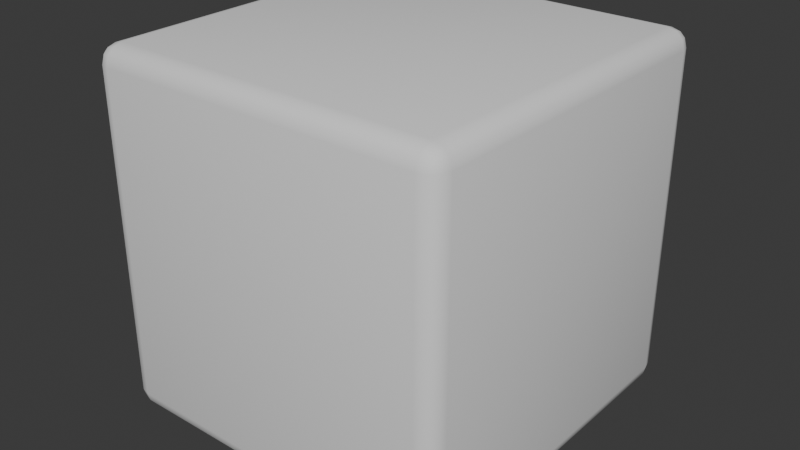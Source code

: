 # Source: SmoothCube_v2.blend  (saved by Blender 5.0.119; exported with 4.5.12 LTS)
import bpy
from mathutils import Matrix  # noqa: F401  (used for matrix-valued properties, if any)

bpy.ops.wm.read_factory_settings(use_empty=True)
scene = bpy.context.scene
scene.name = 'Scene'

# ---- collections
col_collection = bpy.data.collections.new('Collection'); scene.collection.children.link(col_collection)

# ---- world
world_world = bpy.data.worlds.new('World'); scene.world = world_world
world_world.use_nodes = True; world_world.node_tree.nodes.clear()
_N = world_world.node_tree.nodes; _L = world_world.node_tree.links
n0 = _N.new('ShaderNodeOutputWorld'); n0.name = 'World Output'; n0.location = (200, 100)
n1 = _N.new('ShaderNodeBackground'); n1.name = 'Background'; n1.location = (-200, 100)
n1.inputs[0].default_value = (0.05088, 0.05088, 0.05088, 1.0)
_L.new(n1.outputs[0], n0.inputs[0])
n0.is_active_output = True
world_world.color = (0.05088, 0.05088, 0.05088)
world_world.sun_shadow_jitter_overblur = 0.0

# ---- meshes
me_x = bpy.data.meshes.new('立方体')
me_x.from_pydata([(-0.45, -0.45, 0.0), (-0.45, -0.5, 0.05), (-0.5, -0.45, 0.05), (-0.45, -0.475, 0.00668), (-0.475, -0.45, 0.00668), (-0.4739, -0.4739, 0.01317), (-0.475, -0.4933, 0.05), (-0.45, -0.4933, 0.02503), (-0.4739, -0.4868, 0.02609), (-0.4933, -0.45, 0.02503), (-0.4933, -0.475, 0.05), (-0.4868, -0.4739, 0.02609), (-0.45, -0.5, 0.95), (-0.45, -0.45, 1.0), (-0.5, -0.45, 0.95), (-0.45, -0.4933, 0.975), (-0.475, -0.4933, 0.95), (-0.4739, -0.4868, 0.9739), (-0.475, -0.45, 0.9933), (-0.45, -0.475, 0.9933), (-0.4739, -0.4739, 0.9868), (-0.4933, -0.475, 0.95), (-0.4933, -0.45, 0.975), (-0.4868, -0.4739, 0.9739), (-0.45, 0.45, 0.0), (-0.5, 0.45, 0.05), (-0.45, 0.5, 0.05), (-0.475, 0.45, 0.00668), (-0.45, 0.475, 0.00668), (-0.4739, 0.4739, 0.01317), (-0.4933, 0.475, 0.05), (-0.4933, 0.45, 0.02503), (-0.4868, 0.4739, 0.02609), (-0.45, 0.4933, 0.02503), (-0.475, 0.4933, 0.05), (-0.4739, 0.4868, 0.02609), (-0.45, 0.45, 1.0), (-0.45, 0.5, 0.95), (-0.5, 0.45, 0.95), (-0.45, 0.475, 0.9933), (-0.475, 0.45, 0.9933), (-0.4739, 0.4739, 0.9868), (-0.475, 0.4933, 0.95), (-0.45, 0.4933, 0.975), (-0.4739, 0.4868, 0.9739), (-0.4933, 0.45, 0.975), (-0.4933, 0.475, 0.95), (-0.4868, 0.4739, 0.9739), (0.45, -0.45, 0.0), (0.5, -0.45, 0.05), (0.45, -0.5, 0.05), (0.475, -0.45, 0.00668), (0.45, -0.475, 0.00668), (0.4739, -0.4739, 0.01317), (0.4933, -0.475, 0.05), (0.4933, -0.45, 0.02503), (0.4868, -0.4739, 0.02609), (0.45, -0.4933, 0.02503), (0.475, -0.4933, 0.05), (0.4739, -0.4868, 0.02609), (0.45, -0.45, 1.0), (0.45, -0.5, 0.95), (0.5, -0.45, 0.95), (0.45, -0.475, 0.9933), (0.475, -0.45, 0.9933), (0.4739, -0.4739, 0.9868), (0.475, -0.4933, 0.95), (0.45, -0.4933, 0.975), (0.4739, -0.4868, 0.9739), (0.4933, -0.45, 0.975), (0.4933, -0.475, 0.95), (0.4868, -0.4739, 0.9739), (0.45, 0.45, 0.0), (0.45, 0.5, 0.05), (0.5, 0.45, 0.05), (0.45, 0.475, 0.00668), (0.475, 0.45, 0.00668), (0.4739, 0.4739, 0.01317), (0.475, 0.4933, 0.05), (0.45, 0.4933, 0.02503), (0.4739, 0.4868, 0.02609), (0.4933, 0.45, 0.02503), (0.4933, 0.475, 0.05), (0.4868, 0.4739, 0.02609), (0.45, 0.45, 1.0), (0.5, 0.45, 0.95), (0.45, 0.5, 0.95), (0.475, 0.45, 0.9933), (0.45, 0.475, 0.9933), (0.4739, 0.4739, 0.9868), (0.4933, 0.475, 0.95), (0.4933, 0.45, 0.975), (0.4868, 0.4739, 0.9739), (0.45, 0.4933, 0.975), (0.475, 0.4933, 0.95), (0.4739, 0.4868, 0.9739)], [], [(0, 3, 5, 4), (3, 7, 8, 5), (1, 6, 8, 7), (6, 10, 11, 8), (2, 9, 11, 10), (9, 4, 5, 11), (5, 8, 11), (12, 15, 17, 16), (15, 19, 20, 17), (13, 18, 20, 19), (18, 22, 23, 20), (14, 21, 23, 22), (21, 16, 17, 23), (17, 20, 23), (24, 27, 29, 28), (27, 31, 32, 29), (25, 30, 32, 31), (30, 34, 35, 32), (26, 33, 35, 34), (33, 28, 29, 35), (29, 32, 35), (36, 39, 41, 40), (39, 43, 44, 41), (37, 42, 44, 43), (42, 46, 47, 44), (38, 45, 47, 46), (45, 40, 41, 47), (41, 44, 47), (48, 51, 53, 52), (51, 55, 56, 53), (49, 54, 56, 55), (54, 58, 59, 56), (50, 57, 59, 58), (57, 52, 53, 59), (53, 56, 59), (60, 63, 65, 64), (63, 67, 68, 65), (61, 66, 68, 67), (66, 70, 71, 68), (62, 69, 71, 70), (69, 64, 65, 71), (65, 68, 71), (72, 75, 77, 76), (75, 79, 80, 77), (73, 78, 80, 79), (78, 82, 83, 80), (74, 81, 83, 82), (81, 76, 77, 83), (77, 80, 83), (84, 87, 89, 88), (87, 91, 92, 89), (85, 90, 92, 91), (90, 94, 95, 92), (86, 93, 95, 94), (93, 88, 89, 95), (89, 92, 95), (24, 0, 4, 27), (27, 4, 9, 31), (31, 9, 2, 25), (1, 12, 16, 6), (6, 16, 21, 10), (10, 21, 14, 2), (13, 36, 40, 18), (18, 40, 45, 22), (22, 45, 38, 14), (37, 26, 34, 42), (42, 34, 30, 46), (46, 30, 25, 38), (72, 24, 28, 75), (75, 28, 33, 79), (79, 33, 26, 73), (36, 84, 88, 39), (39, 88, 93, 43), (43, 93, 86, 37), (85, 74, 82, 90), (90, 82, 78, 94), (94, 78, 73, 86), (48, 72, 76, 51), (51, 76, 81, 55), (55, 81, 74, 49), (84, 60, 64, 87), (87, 64, 69, 91), (91, 69, 62, 85), (61, 50, 58, 66), (66, 58, 54, 70), (70, 54, 49, 62), (0, 48, 52, 3), (3, 52, 57, 7), (7, 57, 50, 1), (60, 13, 19, 63), (63, 19, 15, 67), (67, 15, 12, 61), (24, 72, 48, 0), (2, 14, 38, 25), (50, 61, 12, 1), (84, 36, 13, 60), (26, 37, 86, 73), (74, 85, 62, 49)])
me_x.polygons.foreach_set('use_smooth', [True] * 98)
_uv = me_x.uv_layers.new(name='UV贴图')
_uv.uv.foreach_set('vector', [0.1375, 0.7375, 0.1375, 0.7437, 0.1315, 0.7435, 0.1313, 0.7375, 0.1375, 0.7437, 0.1375, 0.75, 0.1315, 0.75, 0.1315, 0.7435, 0.3875, 0.9875, 0.3875, 1.0, 0.375, 0.9935, 0.375, 0.9875, 0.3875, 0.0, 0.3875, 0.006258, 0.375, 0.006522, 0.375, 0.0, 0.3875, 0.0125, 0.375, 0.0125, 0.375, 0.006522, 0.3875, 0.006258, 0.125, 0.7375, 0.1313, 0.7375, 0.1315, 0.7435, 0.125, 0.7435, 0.1315, 0.7435, 0.1315, 0.75, 0.125, 0.7435, 0.6125, 0.9875, 0.6187, 0.9875, 0.6185, 1.0, 0.6125, 1.0, 0.6187, 0.9875, 0.625, 0.9875, 0.625, 1.0, 0.6185, 1.0, 0.8625, 0.7375, 0.875, 0.7375, 0.875, 0.7435, 0.8625, 0.75, 0.625, 0.0125, 0.6187, 0.0125, 0.6185, 0.006522, 0.625, 0.006522, 0.6125, 0.0125, 0.6125, 0.006258, 0.6185, 0.006522, 0.6187, 0.0125, 0.6125, 0.006258, 0.6125, 0.0, 0.6185, 0.0, 0.6185, 0.006522, 0.6185, 0.0, 0.625, 0.006522, 0.6185, 0.006522, 0.1375, 0.5125, 0.1313, 0.5125, 0.1315, 0.5065, 0.1375, 0.5063, 0.1313, 0.5125, 0.125, 0.5125, 0.125, 0.5065, 0.1315, 0.5065, 0.3875, 0.2375, 0.3875, 0.2437, 0.375, 0.2435, 0.375, 0.2375, 0.3875, 0.2437, 0.3875, 0.2563, 0.375, 0.2565, 0.375, 0.2435, 0.3875, 0.2625, 0.375, 0.2625, 0.375, 0.2565, 0.3875, 0.2563, 0.1375, 0.5, 0.1375, 0.5063, 0.1315, 0.5065, 0.1315, 0.5, 0.1315, 0.5065, 0.125, 0.5065, 0.1315, 0.5, 0.8625, 0.5125, 0.8625, 0.5, 0.875, 0.5065, 0.875, 0.5125, 0.625, 0.2625, 0.6187, 0.2625, 0.6185, 0.2541, 0.625, 0.2457, 0.6125, 0.2625, 0.6125, 0.2563, 0.6185, 0.2541, 0.6187, 0.2625, 0.6125, 0.2563, 0.6125, 0.2437, 0.6185, 0.2435, 0.6185, 0.2541, 0.6125, 0.2375, 0.6187, 0.2375, 0.6185, 0.2435, 0.6125, 0.2437, 0.6187, 0.2375, 0.625, 0.2375, 0.625, 0.2457, 0.6185, 0.2435, 0.625, 0.2457, 0.6185, 0.2541, 0.6185, 0.2435, 0.3625, 0.7375, 0.3687, 0.7375, 0.3685, 0.7435, 0.3625, 0.7437, 0.3687, 0.7375, 0.3813, 0.7375, 0.3791, 0.7435, 0.3685, 0.7435, 0.3875, 0.7375, 0.3875, 0.7437, 0.3791, 0.7435, 0.3813, 0.7375, 0.3875, 0.7437, 0.3875, 0.7563, 0.3717, 0.7533, 0.3791, 0.7435, 0.3875, 0.7625, 0.3687, 0.7563, 0.3717, 0.7533, 0.3875, 0.7563, 0.3687, 0.7563, 0.3625, 0.7437, 0.3685, 0.7435, 0.3717, 0.7533, 0.3685, 0.7435, 0.3791, 0.7435, 0.3717, 0.7533, 0.6375, 0.7375, 0.6313, 0.7563, 0.6283, 0.7533, 0.6313, 0.7375, 0.6313, 0.7563, 0.6187, 0.7625, 0.6185, 0.7565, 0.6283, 0.7533, 0.6125, 0.7625, 0.6125, 0.7563, 0.6185, 0.7565, 0.6187, 0.7625, 0.6125, 0.7563, 0.6125, 0.7437, 0.6185, 0.7459, 0.6185, 0.7565, 0.6125, 0.7375, 0.6187, 0.7375, 0.6185, 0.7459, 0.6125, 0.7437, 0.6187, 0.7375, 0.6313, 0.7375, 0.6283, 0.7533, 0.6185, 0.7459, 0.6283, 0.7533, 0.6185, 0.7565, 0.6185, 0.7459, 0.3625, 0.5125, 0.3625, 0.5063, 0.3685, 0.5065, 0.3687, 0.5125, 0.3625, 0.5063, 0.3687, 0.4937, 0.3717, 0.4967, 0.3685, 0.5065, 0.3875, 0.4875, 0.3875, 0.4937, 0.3717, 0.4967, 0.3687, 0.4937, 0.3875, 0.4937, 0.3875, 0.5063, 0.3791, 0.5065, 0.3717, 0.4967, 0.3875, 0.5125, 0.3813, 0.5125, 0.3791, 0.5065, 0.3875, 0.5063, 0.3813, 0.5125, 0.3687, 0.5125, 0.3685, 0.5065, 0.3791, 0.5065, 0.3685, 0.5065, 0.3717, 0.4967, 0.3791, 0.5065, 0.6375, 0.5125, 0.6313, 0.5125, 0.6283, 0.4967, 0.6313, 0.4937, 0.6313, 0.5125, 0.6187, 0.5125, 0.6185, 0.5041, 0.6283, 0.4967, 0.6125, 0.5125, 0.6125, 0.5063, 0.6185, 0.5041, 0.6187, 0.5125, 0.6125, 0.5063, 0.6125, 0.4937, 0.6185, 0.4935, 0.6185, 0.5041, 0.6125, 0.4875, 0.6187, 0.4875, 0.6185, 0.4935, 0.6125, 0.4937, 0.6187, 0.4875, 0.6313, 0.4937, 0.6283, 0.4967, 0.6185, 0.4935, 0.6283, 0.4967, 0.6185, 0.5041, 0.6185, 0.4935, 0.1375, 0.5125, 0.1375, 0.7375, 0.1313, 0.7375, 0.1313, 0.5125, 0.1313, 0.5125, 0.1313, 0.7375, 0.125, 0.7375, 0.125, 0.5125, 0.375, 0.2375, 0.375, 0.0125, 0.3875, 0.0125, 0.3875, 0.2375, 0.3875, 0.9875, 0.6125, 0.9875, 0.6125, 1.0, 0.3875, 1.0, 0.3875, 0.0, 0.6125, 0.0, 0.6125, 0.006258, 0.3875, 0.006258, 0.3875, 0.006258, 0.6125, 0.006258, 0.6125, 0.0125, 0.3875, 0.0125, 0.8625, 0.7375, 0.8625, 0.5125, 0.875, 0.5125, 0.875, 0.7375, 0.625, 0.0125, 0.625, 0.2375, 0.6187, 0.2375, 0.6187, 0.0125, 0.6187, 0.0125, 0.6187, 0.2375, 0.6125, 0.2375, 0.6125, 0.0125, 0.6125, 0.2625, 0.3875, 0.2625, 0.3875, 0.2563, 0.6125, 0.2563, 0.6125, 0.2563, 0.3875, 0.2563, 0.3875, 0.2437, 0.6125, 0.2437, 0.6125, 0.2437, 0.3875, 0.2437, 0.3875, 0.2375, 0.6125, 0.2375, 0.3625, 0.5125, 0.1375, 0.5125, 0.1375, 0.5063, 0.3625, 0.5063, 0.3625, 0.5063, 0.1375, 0.5063, 0.1375, 0.5, 0.3687, 0.4937, 0.3687, 0.4937, 0.375, 0.2625, 0.3875, 0.2625, 0.3875, 0.4875, 0.8625, 0.5125, 0.6375, 0.5125, 0.6313, 0.4937, 0.8625, 0.5, 0.625, 0.2625, 0.6313, 0.4937, 0.6187, 0.4875, 0.6187, 0.2625, 0.6187, 0.2625, 0.6187, 0.4875, 0.6125, 0.4875, 0.6125, 0.2625, 0.6125, 0.5125, 0.3875, 0.5125, 0.3875, 0.5063, 0.6125, 0.5063, 0.6125, 0.5063, 0.3875, 0.5063, 0.3875, 0.4937, 0.6125, 0.4937, 0.6125, 0.4937, 0.3875, 0.4937, 0.3875, 0.4875, 0.6125, 0.4875, 0.3625, 0.7375, 0.3625, 0.5125, 0.3687, 0.5125, 0.3687, 0.7375, 0.3687, 0.7375, 0.3687, 0.5125, 0.3813, 0.5125, 0.3813, 0.7375, 0.3813, 0.7375, 0.3813, 0.5125, 0.3875, 0.5125, 0.3875, 0.7375, 0.6375, 0.5125, 0.6375, 0.7375, 0.6313, 0.7375, 0.6313, 0.5125, 0.6313, 0.5125, 0.6313, 0.7375, 0.6187, 0.7375, 0.6187, 0.5125, 0.6187, 0.5125, 0.6187, 0.7375, 0.6125, 0.7375, 0.6125, 0.5125, 0.6125, 0.7625, 0.3875, 0.7625, 0.3875, 0.7563, 0.6125, 0.7563, 0.6125, 0.7563, 0.3875, 0.7563, 0.3875, 0.7437, 0.6125, 0.7437, 0.6125, 0.7437, 0.3875, 0.7437, 0.3875, 0.7375, 0.6125, 0.7375, 0.1375, 0.7375, 0.3625, 0.7375, 0.3625, 0.7437, 0.1375, 0.7437, 0.1375, 0.7437, 0.3625, 0.7437, 0.3687, 0.7563, 0.1375, 0.75, 0.375, 0.9875, 0.3687, 0.7563, 0.3875, 0.7625, 0.3875, 0.9875, 0.6375, 0.7375, 0.8625, 0.7375, 0.8625, 0.75, 0.6313, 0.7563, 0.6313, 0.7563, 0.625, 0.9875, 0.6187, 0.9875, 0.6187, 0.7625, 0.6187, 0.7625, 0.6187, 0.9875, 0.6125, 0.9875, 0.6125, 0.7625, 0.1375, 0.5125, 0.3625, 0.5125, 0.3625, 0.7375, 0.1375, 0.7375, 0.3875, 0.0125, 0.6125, 0.0125, 0.6125, 0.2375, 0.3875, 0.2375, 0.3875, 0.7625, 0.6125, 0.7625, 0.6125, 0.9875, 0.3875, 0.9875, 0.6375, 0.5125, 0.8625, 0.5125, 0.8625, 0.7375, 0.6375, 0.7375, 0.3875, 0.2625, 0.6125, 0.2625, 0.6125, 0.4875, 0.3875, 0.4875, 0.3875, 0.5125, 0.6125, 0.5125, 0.6125, 0.7375, 0.3875, 0.7375])
me_x.update()

# ---- objects
ob_smoothcube_v2 = bpy.data.objects.new('SmoothCube_v2', me_x)

# ---- transforms, parenting, visibility, modifiers, constraints
ob_smoothcube_v2.location = (0.0, 0.0, 0.0)

# ---- collection membership
col_collection.objects.link(ob_smoothcube_v2)

# ---- scene / render settings (as saved in the file)
scene.frame_start = 1; scene.frame_end = 250; scene.frame_set(1)
scene.render.engine = 'BLENDER_EEVEE_NEXT'
scene.render.bake_bias = 0.0
scene.render.bake_samples = 0
scene.cycles.sampling_pattern = 'TABULATED_SOBOL'
scene.eevee.use_volume_custom_range = False
bpy.context.view_layer.update()

# ---- added for rendering (the .blend has no active camera and no usable light): camera, sun
cam_auto = bpy.data.cameras.new('AutoCamera')
cam_auto.lens = 50.0
cam_auto.sensor_width = 36.0
cam_auto.clip_end = 1000.0
ob_auto_camera = bpy.data.objects.new('AutoCamera', cam_auto)
scene.collection.objects.link(ob_auto_camera)
ob_auto_camera.location = (1.60254, -1.92304, 1.78203)
ob_auto_camera.rotation_euler = (1.09748, -7.21219e-08, 0.694738)
scene.camera = ob_auto_camera
light_auto_sun = bpy.data.lights.new('AutoSun', 'SUN')
light_auto_sun.energy = 3.0
light_auto_sun.angle = 0.0523599
ob_auto_sun = bpy.data.objects.new('AutoSun', light_auto_sun)
scene.collection.objects.link(ob_auto_sun)
ob_auto_sun.rotation_euler = (0.872665, 0.174533, 0.523599)
bpy.context.view_layer.update()
